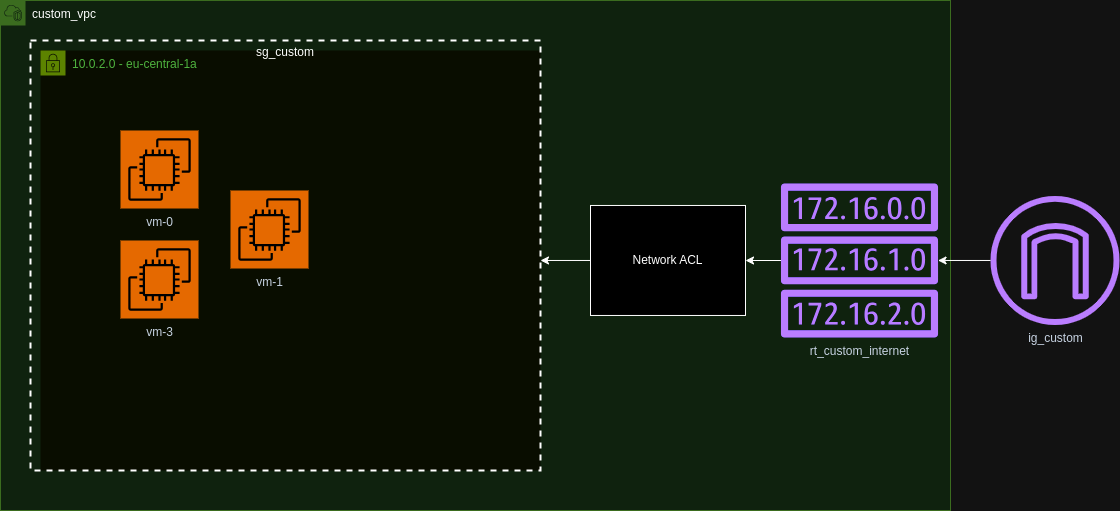

The diagram above was exported from draw.io. Its source (the exported page's mxGraphModel, read from the mxfile embedded in the PNG):
<mxGraphModel dx="1434" dy="722" grid="1" gridSize="10" guides="1" tooltips="1" connect="1" arrows="1" fold="1" page="1" pageScale="1" pageWidth="850" pageHeight="1100" math="0" shadow="0">
  <root>
    <mxCell id="0" />
    <mxCell id="1" parent="0" />
    <mxCell id="O8Ocd65y7wde-jwvaMje-5" value="custom_vpc" style="points=[[0,0],[0.25,0],[0.5,0],[0.75,0],[1,0],[1,0.25],[1,0.5],[1,0.75],[1,1],[0.75,1],[0.5,1],[0.25,1],[0,1],[0,0.75],[0,0.5],[0,0.25]];outlineConnect=0;html=1;whiteSpace=wrap;fontSize=12;fontStyle=0;container=1;pointerEvents=0;collapsible=0;recursiveResize=0;shape=mxgraph.aws4.group;grIcon=mxgraph.aws4.group_vpc2;strokeColor=#82b366;fillColor=#d5e8d4;verticalAlign=top;align=left;spacingLeft=30;dashed=0;" vertex="1" parent="1">
      <mxGeometry x="260" y="70" width="950" height="510" as="geometry" />
    </mxCell>
    <mxCell id="O8Ocd65y7wde-jwvaMje-7" value="10.0.2.0 - eu-central-1a" style="points=[[0,0],[0.25,0],[0.5,0],[0.75,0],[1,0],[1,0.25],[1,0.5],[1,0.75],[1,1],[0.75,1],[0.5,1],[0.25,1],[0,1],[0,0.75],[0,0.5],[0,0.25]];outlineConnect=0;gradientColor=none;html=1;whiteSpace=wrap;fontSize=12;fontStyle=0;container=1;pointerEvents=0;collapsible=0;recursiveResize=0;shape=mxgraph.aws4.group;grIcon=mxgraph.aws4.group_security_group;grStroke=0;strokeColor=#7AA116;fillColor=#F2F6E8;verticalAlign=top;align=left;spacingLeft=30;fontColor=#248814;dashed=0;" vertex="1" parent="O8Ocd65y7wde-jwvaMje-5">
      <mxGeometry x="40" y="50" width="500" height="420" as="geometry" />
    </mxCell>
    <mxCell id="O8Ocd65y7wde-jwvaMje-9" value="vm-0" style="sketch=0;points=[[0,0,0],[0.25,0,0],[0.5,0,0],[0.75,0,0],[1,0,0],[0,1,0],[0.25,1,0],[0.5,1,0],[0.75,1,0],[1,1,0],[0,0.25,0],[0,0.5,0],[0,0.75,0],[1,0.25,0],[1,0.5,0],[1,0.75,0]];outlineConnect=0;fontColor=#232F3E;fillColor=#ED7100;strokeColor=#ffffff;dashed=0;verticalLabelPosition=bottom;verticalAlign=top;align=center;html=1;fontSize=12;fontStyle=0;aspect=fixed;shape=mxgraph.aws4.resourceIcon;resIcon=mxgraph.aws4.ec2;" vertex="1" parent="O8Ocd65y7wde-jwvaMje-7">
      <mxGeometry x="80" y="80" width="78" height="78" as="geometry" />
    </mxCell>
    <mxCell id="O8Ocd65y7wde-jwvaMje-11" value="vm-3" style="sketch=0;points=[[0,0,0],[0.25,0,0],[0.5,0,0],[0.75,0,0],[1,0,0],[0,1,0],[0.25,1,0],[0.5,1,0],[0.75,1,0],[1,1,0],[0,0.25,0],[0,0.5,0],[0,0.75,0],[1,0.25,0],[1,0.5,0],[1,0.75,0]];outlineConnect=0;fontColor=#232F3E;fillColor=#ED7100;strokeColor=#ffffff;dashed=0;verticalLabelPosition=bottom;verticalAlign=top;align=center;html=1;fontSize=12;fontStyle=0;aspect=fixed;shape=mxgraph.aws4.resourceIcon;resIcon=mxgraph.aws4.ec2;" vertex="1" parent="O8Ocd65y7wde-jwvaMje-7">
      <mxGeometry x="80" y="190" width="78" height="78" as="geometry" />
    </mxCell>
    <mxCell id="O8Ocd65y7wde-jwvaMje-10" value="vm-1" style="sketch=0;points=[[0,0,0],[0.25,0,0],[0.5,0,0],[0.75,0,0],[1,0,0],[0,1,0],[0.25,1,0],[0.5,1,0],[0.75,1,0],[1,1,0],[0,0.25,0],[0,0.5,0],[0,0.75,0],[1,0.25,0],[1,0.5,0],[1,0.75,0]];outlineConnect=0;fontColor=#232F3E;fillColor=#ED7100;strokeColor=#ffffff;dashed=0;verticalLabelPosition=bottom;verticalAlign=top;align=center;html=1;fontSize=12;fontStyle=0;aspect=fixed;shape=mxgraph.aws4.resourceIcon;resIcon=mxgraph.aws4.ec2;" vertex="1" parent="O8Ocd65y7wde-jwvaMje-7">
      <mxGeometry x="190" y="140" width="78" height="78" as="geometry" />
    </mxCell>
    <mxCell id="O8Ocd65y7wde-jwvaMje-23" value="sg_custom" style="fontStyle=0;verticalAlign=top;align=center;spacingTop=-2;fillColor=none;rounded=0;whiteSpace=wrap;html=1;strokeColor=default;strokeWidth=2;dashed=1;container=1;collapsible=0;expand=0;recursiveResize=0;" vertex="1" parent="O8Ocd65y7wde-jwvaMje-7">
      <mxGeometry x="-10" y="-10" width="510" height="430" as="geometry" />
    </mxCell>
    <mxCell id="O8Ocd65y7wde-jwvaMje-16" style="edgeStyle=orthogonalEdgeStyle;rounded=0;orthogonalLoop=1;jettySize=auto;html=1;" edge="1" parent="O8Ocd65y7wde-jwvaMje-5" source="O8Ocd65y7wde-jwvaMje-12" target="O8Ocd65y7wde-jwvaMje-7">
      <mxGeometry relative="1" as="geometry" />
    </mxCell>
    <mxCell id="O8Ocd65y7wde-jwvaMje-12" value="Network ACL" style="rounded=0;whiteSpace=wrap;html=1;" vertex="1" parent="O8Ocd65y7wde-jwvaMje-5">
      <mxGeometry x="590" y="204.97" width="155" height="110" as="geometry" />
    </mxCell>
    <mxCell id="O8Ocd65y7wde-jwvaMje-17" style="edgeStyle=orthogonalEdgeStyle;rounded=0;orthogonalLoop=1;jettySize=auto;html=1;" edge="1" parent="O8Ocd65y7wde-jwvaMje-5" source="O8Ocd65y7wde-jwvaMje-13" target="O8Ocd65y7wde-jwvaMje-12">
      <mxGeometry relative="1" as="geometry" />
    </mxCell>
    <mxCell id="O8Ocd65y7wde-jwvaMje-13" value="rt_custom_internet" style="sketch=0;outlineConnect=0;fontColor=#232F3E;gradientColor=none;fillColor=#8C4FFF;strokeColor=none;dashed=0;verticalLabelPosition=bottom;verticalAlign=top;align=center;html=1;fontSize=12;fontStyle=0;aspect=fixed;pointerEvents=1;shape=mxgraph.aws4.route_table;" vertex="1" parent="O8Ocd65y7wde-jwvaMje-5">
      <mxGeometry x="780" y="183" width="158" height="153.95" as="geometry" />
    </mxCell>
    <mxCell id="O8Ocd65y7wde-jwvaMje-20" value="ig_custom" style="sketch=0;outlineConnect=0;fontColor=#232F3E;gradientColor=none;fillColor=#8C4FFF;strokeColor=none;dashed=0;verticalLabelPosition=bottom;verticalAlign=top;align=center;html=1;fontSize=12;fontStyle=0;aspect=fixed;pointerEvents=1;shape=mxgraph.aws4.internet_gateway;" vertex="1" parent="1">
      <mxGeometry x="1250" y="265.47" width="129" height="129" as="geometry" />
    </mxCell>
    <mxCell id="O8Ocd65y7wde-jwvaMje-21" style="edgeStyle=orthogonalEdgeStyle;rounded=0;orthogonalLoop=1;jettySize=auto;html=1;" edge="1" parent="1" source="O8Ocd65y7wde-jwvaMje-20" target="O8Ocd65y7wde-jwvaMje-13">
      <mxGeometry relative="1" as="geometry" />
    </mxCell>
  </root>
</mxGraphModel>